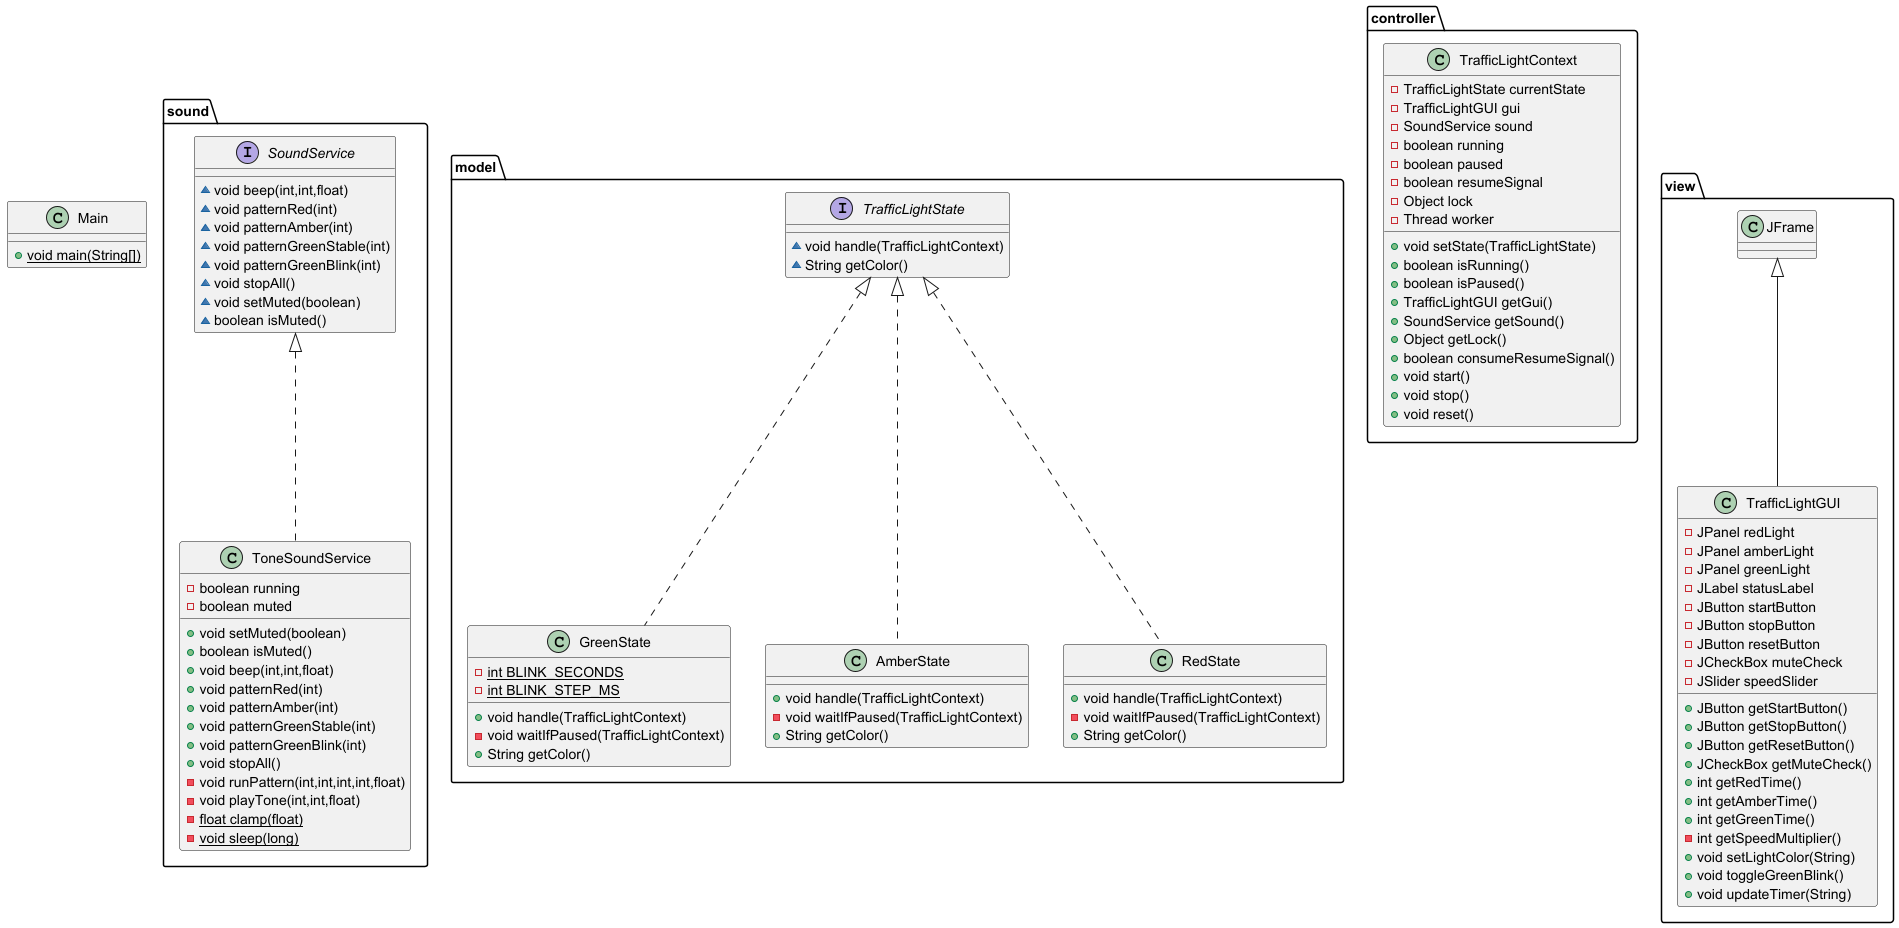

The diagram above was rendered by PlantUML. Its source (embedded in the PNG):
@startuml
class sound.ToneSoundService {
- boolean running
- boolean muted
+ void setMuted(boolean)
+ boolean isMuted()
+ void beep(int,int,float)
+ void patternRed(int)
+ void patternAmber(int)
+ void patternGreenStable(int)
+ void patternGreenBlink(int)
+ void stopAll()
- void runPattern(int,int,int,int,float)
- void playTone(int,int,float)
- {static} float clamp(float)
- {static} void sleep(long)
}


interface model.TrafficLightState {
~ void handle(TrafficLightContext)
~ String getColor()
}

class model.GreenState {
- {static} int BLINK_SECONDS
- {static} int BLINK_STEP_MS
+ void handle(TrafficLightContext)
- void waitIfPaused(TrafficLightContext)
+ String getColor()
}


interface sound.SoundService {
~ void beep(int,int,float)
~ void patternRed(int)
~ void patternAmber(int)
~ void patternGreenStable(int)
~ void patternGreenBlink(int)
~ void stopAll()
~ void setMuted(boolean)
~ boolean isMuted()
}

class controller.TrafficLightContext {
- TrafficLightState currentState
- TrafficLightGUI gui
- SoundService sound
- boolean running
- boolean paused
- boolean resumeSignal
- Object lock
- Thread worker
+ void setState(TrafficLightState)
+ boolean isRunning()
+ boolean isPaused()
+ TrafficLightGUI getGui()
+ SoundService getSound()
+ Object getLock()
+ boolean consumeResumeSignal()
+ void start()
+ void stop()
+ void reset()
}


class model.AmberState {
+ void handle(TrafficLightContext)
- void waitIfPaused(TrafficLightContext)
+ String getColor()
}

class Main {
+ {static} void main(String[])
}

class view.TrafficLightGUI {
- JPanel redLight
- JPanel amberLight
- JPanel greenLight
- JLabel statusLabel
- JButton startButton
- JButton stopButton
- JButton resetButton
- JCheckBox muteCheck
- JSlider speedSlider
+ JButton getStartButton()
+ JButton getStopButton()
+ JButton getResetButton()
+ JCheckBox getMuteCheck()
+ int getRedTime()
+ int getAmberTime()
+ int getGreenTime()
- int getSpeedMultiplier()
+ void setLightColor(String)
+ void toggleGreenBlink()
+ void updateTimer(String)
}


class model.RedState {
+ void handle(TrafficLightContext)
- void waitIfPaused(TrafficLightContext)
+ String getColor()
}



sound.SoundService <|.. sound.ToneSoundService
model.TrafficLightState <|.. model.GreenState
model.TrafficLightState <|.. model.AmberState
view.JFrame <|-- view.TrafficLightGUI
model.TrafficLightState <|.. model.RedState
@enduml